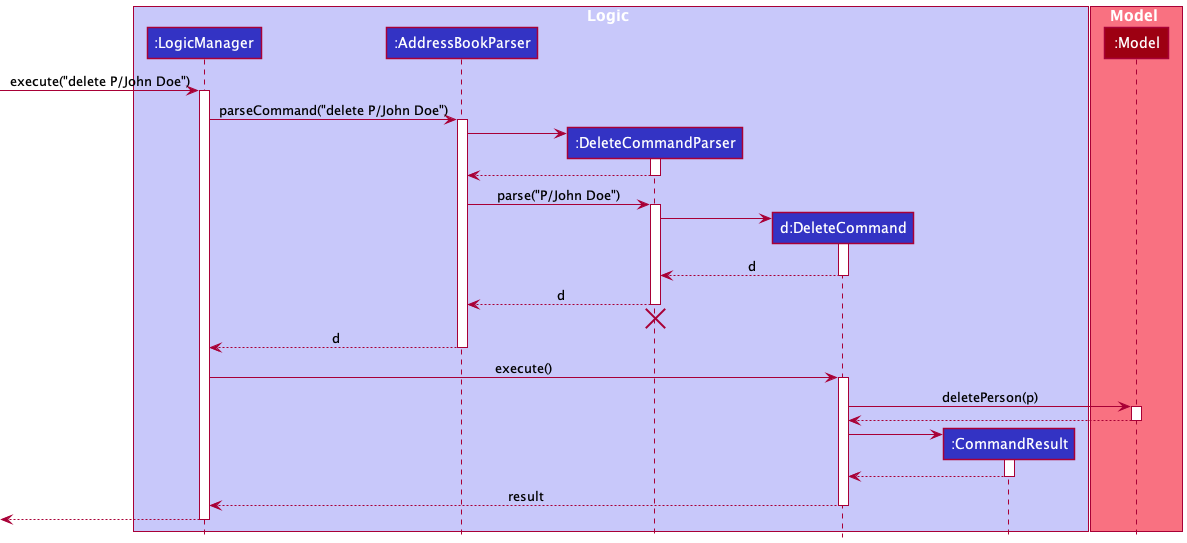

The diagram above was rendered by PlantUML. Its source (embedded in the PNG):
@startuml
!include style.puml

box Logic LOGIC_COLOR_T1
participant ":LogicManager" as LogicManager LOGIC_COLOR
participant ":AddressBookParser" as AddressBookParser LOGIC_COLOR
participant ":DeleteCommandParser" as DeleteCommandParser LOGIC_COLOR
participant "d:DeleteCommand" as DeleteCommand LOGIC_COLOR
participant ":CommandResult" as CommandResult LOGIC_COLOR
end box

box Model MODEL_COLOR_T1
participant ":Model" as Model MODEL_COLOR
end box

[-> LogicManager : execute("delete P/John Doe")
activate LogicManager

LogicManager -> AddressBookParser : parseCommand("delete P/John Doe")
activate AddressBookParser

create DeleteCommandParser
AddressBookParser -> DeleteCommandParser
activate DeleteCommandParser

DeleteCommandParser --> AddressBookParser
deactivate DeleteCommandParser

AddressBookParser -> DeleteCommandParser : parse("P/John Doe")
activate DeleteCommandParser

create DeleteCommand
DeleteCommandParser -> DeleteCommand
activate DeleteCommand

DeleteCommand --> DeleteCommandParser : d
deactivate DeleteCommand

DeleteCommandParser --> AddressBookParser : d
deactivate DeleteCommandParser
'Hidden arrow to position the destroy marker below the end of the activation bar.
DeleteCommandParser -[hidden]-> AddressBookParser
destroy DeleteCommandParser

AddressBookParser --> LogicManager : d
deactivate AddressBookParser

LogicManager -> DeleteCommand : execute()
activate DeleteCommand

DeleteCommand -> Model : deletePerson(p)
activate Model

Model --> DeleteCommand
deactivate Model

create CommandResult
DeleteCommand -> CommandResult
activate CommandResult

CommandResult --> DeleteCommand
deactivate CommandResult

DeleteCommand --> LogicManager : result
deactivate DeleteCommand

[<--LogicManager
deactivate LogicManager
@enduml